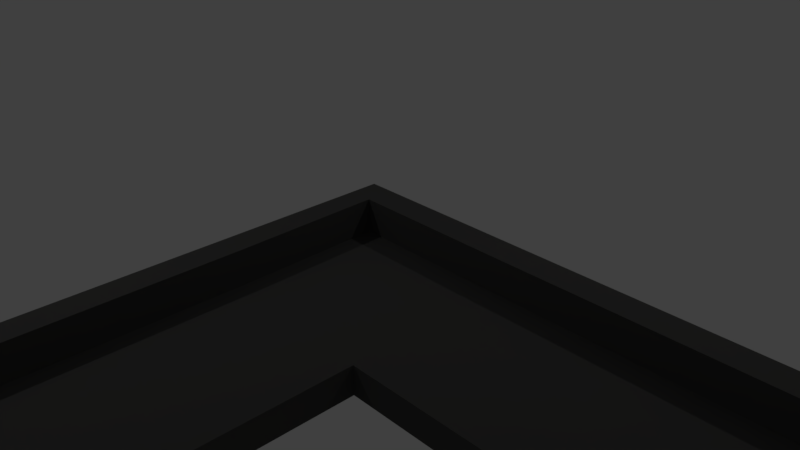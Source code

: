 # Source: DR_Counter.blend  (saved by Blender 2.79.0; exported with 4.5.12 LTS)
import bpy
from mathutils import Matrix  # noqa: F401  (used for matrix-valued properties, if any)

bpy.ops.wm.read_factory_settings(use_empty=True)
scene = bpy.context.scene
scene.name = 'Scene'

# ---- collections
col_collection_1 = bpy.data.collections.new('Collection 1'); scene.collection.children.link(col_collection_1)

# ---- materials (node trees are filled in below, after node groups)
mat_dr_counter_mat = bpy.data.materials.new('DR_Counter_Mat')
mat_dr_counter_mat.alpha_threshold = 0.0
mat_dr_counter_mat.use_transparent_shadow = False
mat_dr_counter_mat.diffuse_color = (0.06681, 0.06617, 0.0643, 1.0)
mat_dr_counter_mat.roughness = 0.5
mat_dr_counter_mat.specular_intensity = 0.0

# ---- material node trees

# ---- world
world_world = bpy.data.worlds.new('World'); scene.world = world_world
world_world.color = (0.05088, 0.05088, 0.05088)
world_world.use_sun_shadow = False
world_world.sun_shadow_jitter_overblur = 0.0
world_world.cycles.sampling_method = 'MANUAL'

# ---- cameras
cam_camera = bpy.data.cameras.new('Camera')
cam_camera.clip_end = 100.0
cam_camera.lens = 35.0
cam_camera.sensor_width = 32.0
cam_camera.sensor_height = 18.0
cam_camera.ortho_scale = 7.314
cam_camera.dof.focus_distance = 0.0
cam_camera.dof.aperture_fstop = 128.0

# ---- lights
light_lamp_001 = bpy.data.lights.new('Lamp.001', 'POINT')
light_lamp_001.transmission_factor = 0.0
light_lamp_001.cutoff_distance = 30.0
light_lamp_001.energy = 100.0
light_lamp_001.shadow_buffer_clip_start = 1.001
light_lamp_001.shadow_soft_size = 0.1
light_lamp_001.shadow_maximum_resolution = 0.006
light_lamp_001.use_absolute_resolution = True
light_lamp = bpy.data.lights.new('Lamp', 'POINT')
light_lamp.transmission_factor = 0.0
light_lamp.cutoff_distance = 30.0
light_lamp.energy = 100.0
light_lamp.shadow_buffer_clip_start = 1.001
light_lamp.shadow_soft_size = 0.1
light_lamp.shadow_maximum_resolution = 0.006
light_lamp.use_absolute_resolution = True

# ---- meshes
me_cube_049 = bpy.data.meshes.new('Cube.049')
me_cube_049.from_pydata([(-1.0, -1.0, -1.0), (-1.0, -1.0, -0.6507), (-1.0, 8.42, -1.0), (-1.0, 8.42, -0.6507), (1.296, -1.0, -1.0), (1.296, -1.0, -0.6507), (1.0, 8.42, -1.0), (1.0, 8.42, -0.6507), (-1.0, 6.536, -1.0), (-1.0, 4.652, -1.0), (-1.0, 2.768, -1.0), (-1.0, 0.8841, -1.0), (-1.0, 0.8841, -0.6507), (-1.0, 2.768, -0.6507), (-1.0, 4.652, -0.6507), (-1.0, 6.536, -0.6507), (1.296, 0.8841, -1.0), (1.296, 2.768, -1.0), (1.296, 4.652, -1.0), (1.296, 6.482, -1.0), (1.296, 6.482, -0.6507), (1.296, 4.652, -0.6507), (1.296, 2.768, -0.6507), (1.296, 0.8841, -0.6507), (3.0, 8.42, -0.6507), (3.0, 8.42, -1.0), (3.0, 6.482, -1.0), (3.0, 6.482, -0.6507), (5.0, 8.42, -0.6507), (5.0, 8.42, -1.0), (5.0, 6.482, -1.0), (5.0, 6.482, -0.6507), (7.0, 8.42, -0.6507), (7.0, 8.42, -1.0), (7.0, 6.482, -1.0), (7.0, 6.482, -0.6507), (9.0, 8.42, -0.6507), (9.0, 8.42, -1.0), (9.0, 6.482, -1.0), (9.0, 6.482, -0.6507), (11.0, 8.42, -0.6507), (11.0, 8.42, -1.0), (11.0, 6.482, -1.0), (11.0, 6.482, -0.6507), (13.0, 8.42, -0.6507), (13.0, 8.42, -1.0), (13.0, 6.482, -1.0), (13.0, 6.482, -0.6507), (-0.7047, 8.42, -1.0), (-0.7047, 8.42, -0.6507), (-0.661, -1.0, -1.0), (-0.661, -1.0, -0.6507), (-0.661, 6.528, -0.6507), (-0.661, 4.652, -0.6507), (-0.661, 2.768, -0.6507), (-0.661, 0.8841, -0.6507), (-0.661, 6.528, -1.0), (-0.661, 4.652, -1.0), (-0.661, 2.768, -1.0), (-0.661, 0.8841, -1.0), (-1.0, 8.125, -0.6507), (1.056, 8.115, -1.0), (-1.0, 8.125, -1.0), (1.056, 8.115, -0.6507), (3.0, 8.115, -1.0), (3.0, 8.115, -0.6507), (5.0, 8.115, -1.0), (5.0, 8.115, -0.6507), (7.0, 8.115, -1.0), (7.0, 8.115, -0.6507), (9.0, 8.115, -1.0), (9.0, 8.115, -0.6507), (11.0, 8.115, -1.0), (11.0, 8.115, -0.6507), (13.0, 8.115, -1.0), (13.0, 8.115, -0.6507), (-0.6965, 8.123, -1.0), (-0.6965, 8.123, -0.6507), (-1.0, 8.125, -0.2217), (-1.0, 8.42, -0.2217), (-0.7047, 8.42, -0.2217), (1.0, 8.42, -0.2217), (-0.661, -1.0, -0.2217), (-1.0, -1.0, -0.2217), (-1.0, 0.8841, -0.2217), (-1.0, 2.768, -0.2217), (-1.0, 4.652, -0.2217), (-1.0, 6.536, -0.2217), (3.0, 8.42, -0.2217), (5.0, 8.42, -0.2217), (7.0, 8.42, -0.2217), (9.0, 8.42, -0.2217), (11.0, 8.42, -0.2217), (13.0, 8.42, -0.2217), (-0.661, 6.528, -0.2217), (-0.661, 4.652, -0.2217), (-0.661, 2.768, -0.2217), (-0.661, 0.8841, -0.2217), (-0.6965, 8.123, -0.2217), (1.056, 8.115, -0.2217), (3.0, 8.115, -0.2217), (5.0, 8.115, -0.2217), (7.0, 8.115, -0.2217), (9.0, 8.115, -0.2217), (11.0, 8.115, -0.2217), (13.0, 8.115, -0.2217)], [], [(62, 60, 3, 2), (48, 49, 7, 6), (16, 23, 5, 4), (50, 51, 1, 0), (59, 16, 4, 50), (15, 14, 86, 87), (28, 24, 88, 89), (7, 49, 80, 81), (51, 55, 97, 82), (14, 13, 85, 86), (76, 61, 19, 56), (56, 19, 18, 57), (57, 18, 17, 58), (58, 17, 16, 59), (61, 6, 25, 64), (19, 20, 21, 18), (18, 21, 22, 17), (17, 22, 23, 16), (0, 1, 12, 11), (11, 12, 13, 10), (10, 13, 14, 9), (9, 14, 15, 8), (27, 26, 30, 31), (20, 19, 26, 27), (6, 7, 24, 25), (63, 20, 27, 65), (67, 31, 35, 69), (64, 25, 29, 66), (65, 27, 31, 67), (25, 24, 28, 29), (69, 35, 39, 71), (29, 28, 32, 33), (31, 30, 34, 35), (66, 29, 33, 68), (39, 38, 42, 43), (33, 32, 36, 37), (35, 34, 38, 39), (68, 33, 37, 70), (73, 43, 47, 75), (70, 37, 41, 72), (71, 39, 43, 73), (37, 36, 40, 41), (74, 75, 47, 46), (41, 40, 44, 45), (43, 42, 46, 47), (72, 41, 45, 74), (10, 58, 59, 11), (9, 57, 58, 10), (8, 56, 57, 9), (62, 76, 56, 8), (22, 54, 55, 23), (21, 53, 54, 22), (20, 52, 53, 21), (63, 77, 52, 20), (23, 55, 51, 5), (11, 59, 50, 0), (4, 5, 51, 50), (2, 3, 49, 48), (71, 73, 104, 103), (2, 48, 76, 62), (42, 72, 74, 46), (45, 44, 75, 74), (52, 77, 98, 94), (38, 70, 72, 42), (13, 12, 84, 85), (34, 68, 70, 38), (30, 66, 68, 34), (53, 52, 94, 95), (12, 1, 83, 84), (26, 64, 66, 30), (40, 36, 91, 92), (3, 60, 78, 79), (19, 61, 64, 26), (48, 6, 61, 76), (54, 53, 95, 96), (8, 15, 60, 62), (97, 84, 83, 82), (98, 78, 87, 94), (94, 87, 86, 95), (95, 86, 85, 96), (96, 85, 84, 97), (81, 80, 98, 99), (91, 103, 104, 92), (92, 104, 105, 93), (90, 102, 103, 91), (88, 100, 101, 89), (89, 101, 102, 90), (81, 99, 100, 88), (80, 79, 78, 98), (73, 75, 105, 104), (36, 32, 90, 91), (44, 40, 92, 93), (60, 15, 87, 78), (69, 71, 103, 102), (65, 67, 101, 100), (75, 44, 93, 105), (24, 7, 81, 88), (1, 51, 82, 83), (32, 28, 89, 90), (67, 69, 102, 101), (49, 3, 79, 80), (63, 65, 100, 99), (77, 63, 99, 98), (55, 54, 96, 97)])
_uv = me_cube_049.uv_layers.new(name='UVMap')
_uv.uv.foreach_set('vector', [0.0, 0.0, 1.0, 0.0, 1.0, 1.0, 0.0, 1.0, 0.0, 0.0, 1.0, 0.0, 1.0, 1.0, 0.0, 1.0, 0.0, 0.0, 1.0, 0.0, 1.0, 1.0, 0.0, 1.0, 0.0, 0.0, 1.0, 0.0, 1.0, 1.0, 0.0, 1.0, 0.0, 0.0, 1.0, 0.0, 1.0, 1.0, 0.0, 1.0, 0.0, 0.0, 1.0, 0.0, 1.0, 1.0, 0.0, 1.0, 0.0, 0.0, 1.0, 0.0, 1.0, 1.0, 0.0, 1.0, 0.0, 0.0, 1.0, 0.0, 1.0, 1.0, 0.0, 1.0, 0.0, 0.0, 1.0, 0.0, 1.0, 1.0, 0.0, 1.0, 0.0, 0.0, 1.0, 0.0, 1.0, 1.0, 0.0, 1.0, 0.0, 0.0, 1.0, 0.0, 1.0, 1.0, 0.0, 1.0, 0.0, 0.0, 1.0, 0.0, 1.0, 1.0, 0.0, 1.0, 0.0, 0.0, 1.0, 0.0, 1.0, 1.0, 0.0, 1.0, 0.0, 0.0, 1.0, 0.0, 1.0, 1.0, 0.0, 1.0, 0.0, 0.0, 1.0, 0.0, 1.0, 1.0, 0.0, 1.0, 0.0, 0.0, 1.0, 0.0, 1.0, 1.0, 0.0, 1.0, 0.0, 0.0, 1.0, 0.0, 1.0, 1.0, 0.0, 1.0, 0.0, 0.0, 1.0, 0.0, 1.0, 1.0, 0.0, 1.0, 0.0, 0.0, 1.0, 0.0, 1.0, 1.0, 0.0, 1.0, 0.0, 0.0, 1.0, 0.0, 1.0, 1.0, 0.0, 1.0, 0.0, 0.0, 1.0, 0.0, 1.0, 1.0, 0.0, 1.0, 0.0, 0.0, 1.0, 0.0, 1.0, 1.0, 0.0, 1.0, 0.0, 0.0, 1.0, 0.0, 1.0, 1.0, 0.0, 1.0, 0.0, 0.0, 1.0, 0.0, 1.0, 1.0, 0.0, 1.0, 0.0, 0.0, 1.0, 0.0, 1.0, 1.0, 0.0, 1.0, 0.0, 0.0, 1.0, 0.0, 1.0, 1.0, 0.0, 1.0, 0.0, 0.0, 1.0, 0.0, 1.0, 1.0, 0.0, 1.0, 0.0, 0.0, 1.0, 0.0, 1.0, 1.0, 0.0, 1.0, 0.0, 0.0, 1.0, 0.0, 1.0, 1.0, 0.0, 1.0, 0.0, 0.0, 1.0, 0.0, 1.0, 1.0, 0.0, 1.0, 0.0, 0.0, 1.0, 0.0, 1.0, 1.0, 0.0, 1.0, 0.0, 0.0, 1.0, 0.0, 1.0, 1.0, 0.0, 1.0, 0.0, 0.0, 1.0, 0.0, 1.0, 1.0, 0.0, 1.0, 0.0, 0.0, 1.0, 0.0, 1.0, 1.0, 0.0, 1.0, 0.0, 0.0, 1.0, 0.0, 1.0, 1.0, 0.0, 1.0, 0.0, 0.0, 1.0, 0.0, 1.0, 1.0, 0.0, 1.0, 0.0, 0.0, 1.0, 0.0, 1.0, 1.0, 0.0, 1.0, 0.0, 0.0, 1.0, 0.0, 1.0, 1.0, 0.0, 1.0, 0.0, 0.0, 1.0, 0.0, 1.0, 1.0, 0.0, 1.0, 0.0, 0.0, 1.0, 0.0, 1.0, 1.0, 0.0, 1.0, 0.0, 0.0, 1.0, 0.0, 1.0, 1.0, 0.0, 1.0, 0.0, 0.0, 1.0, 0.0, 1.0, 1.0, 0.0, 1.0, 0.0, 0.0, 1.0, 0.0, 1.0, 1.0, 0.0, 1.0, 0.0, 0.0, 1.0, 0.0, 1.0, 1.0, 0.0, 1.0, 0.0, 0.0, 1.0, 0.0, 1.0, 1.0, 0.0, 1.0, 0.0, 0.0, 1.0, 0.0, 1.0, 1.0, 0.0, 1.0, 0.0, 0.0, 1.0, 0.0, 1.0, 1.0, 0.0, 1.0, 0.0, 0.0, 1.0, 0.0, 1.0, 1.0, 0.0, 1.0, 0.0, 0.0, 1.0, 0.0, 1.0, 1.0, 0.0, 1.0, 0.0, 0.0, 1.0, 0.0, 1.0, 1.0, 0.0, 1.0, 0.0, 0.0, 1.0, 0.0, 1.0, 1.0, 0.0, 1.0, 0.0, 0.0, 1.0, 0.0, 1.0, 1.0, 0.0, 1.0, 0.0, 0.0, 1.0, 0.0, 1.0, 1.0, 0.0, 1.0, 0.0, 0.0, 1.0, 0.0, 1.0, 1.0, 0.0, 1.0, 0.0, 0.0, 1.0, 0.0, 1.0, 1.0, 0.0, 1.0, 0.0, 0.0, 1.0, 0.0, 1.0, 1.0, 0.0, 1.0, 0.0, 0.0, 1.0, 0.0, 1.0, 1.0, 0.0, 1.0, 0.0, 0.0, 1.0, 0.0, 1.0, 1.0, 0.0, 1.0, 0.0, 0.0, 1.0, 0.0, 1.0, 1.0, 0.0, 1.0, 0.0, 0.0, 1.0, 0.0, 1.0, 1.0, 0.0, 1.0, 0.0, 0.0, 1.0, 0.0, 1.0, 1.0, 0.0, 1.0, 0.0, 0.0, 1.0, 0.0, 1.0, 1.0, 0.0, 1.0, 0.0, 0.0, 1.0, 0.0, 1.0, 1.0, 0.0, 1.0, 0.0, 0.0, 1.0, 0.0, 1.0, 1.0, 0.0, 1.0, 0.0, 0.0, 1.0, 0.0, 1.0, 1.0, 0.0, 1.0, 0.0, 0.0, 1.0, 0.0, 1.0, 1.0, 0.0, 1.0, 0.0, 0.0, 1.0, 0.0, 1.0, 1.0, 0.0, 1.0, 0.0, 0.0, 1.0, 0.0, 1.0, 1.0, 0.0, 1.0, 0.0, 0.0, 1.0, 0.0, 1.0, 1.0, 0.0, 1.0, 0.0, 0.0, 1.0, 0.0, 1.0, 1.0, 0.0, 1.0, 0.0, 0.0, 1.0, 0.0, 1.0, 1.0, 0.0, 1.0, 0.0, 0.0, 1.0, 0.0, 1.0, 1.0, 0.0, 1.0, 0.0, 0.0, 1.0, 0.0, 1.0, 1.0, 0.0, 1.0, 0.0, 0.0, 1.0, 0.0, 1.0, 1.0, 0.0, 1.0, 0.0, 0.0, 1.0, 0.0, 1.0, 1.0, 0.0, 1.0, 0.0, 0.0, 1.0, 0.0, 1.0, 1.0, 0.0, 1.0, 0.0, 0.0, 1.0, 0.0, 1.0, 1.0, 0.0, 1.0, 0.0, 0.0, 1.0, 0.0, 1.0, 1.0, 0.0, 1.0, 0.0, 0.0, 1.0, 0.0, 1.0, 1.0, 0.0, 1.0, 0.0, 0.0, 1.0, 0.0, 1.0, 1.0, 0.0, 1.0, 0.0, 0.0, 1.0, 0.0, 1.0, 1.0, 0.0, 1.0, 0.0, 0.0, 1.0, 0.0, 1.0, 1.0, 0.0, 1.0, 0.0, 0.0, 1.0, 0.0, 1.0, 1.0, 0.0, 1.0, 0.0, 0.0, 1.0, 0.0, 1.0, 1.0, 0.0, 1.0, 0.0, 0.0, 1.0, 0.0, 1.0, 1.0, 0.0, 1.0, 0.0, 0.0, 1.0, 0.0, 1.0, 1.0, 0.0, 1.0, 0.0, 0.0, 1.0, 0.0, 1.0, 1.0, 0.0, 1.0, 0.0, 0.0, 1.0, 0.0, 1.0, 1.0, 0.0, 1.0, 0.0, 0.0, 1.0, 0.0, 1.0, 1.0, 0.0, 1.0, 0.0, 0.0, 1.0, 0.0, 1.0, 1.0, 0.0, 1.0, 0.0, 0.0, 1.0, 0.0, 1.0, 1.0, 0.0, 1.0, 0.0, 0.0, 1.0, 0.0, 1.0, 1.0, 0.0, 1.0, 0.0, 0.0, 1.0, 0.0, 1.0, 1.0, 0.0, 1.0, 0.0, 0.0, 1.0, 0.0, 1.0, 1.0, 0.0, 1.0, 0.0, 0.0, 1.0, 0.0, 1.0, 1.0, 0.0, 1.0, 0.0, 0.0, 1.0, 0.0, 1.0, 1.0, 0.0, 1.0, 0.0, 0.0, 1.0, 0.0, 1.0, 1.0, 0.0, 1.0, 0.0, 0.0, 1.0, 0.0, 1.0, 1.0, 0.0, 1.0, 0.0, 0.0, 1.0, 0.0, 1.0, 1.0, 0.0, 1.0, 0.0, 0.0, 1.0, 0.0, 1.0, 1.0, 0.0, 1.0, 0.0, 0.0, 1.0, 0.0, 1.0, 1.0, 0.0, 1.0, 0.0, 0.0, 1.0, 0.0, 1.0, 1.0, 0.0, 1.0, 0.0, 0.0, 1.0, 0.0, 1.0, 1.0, 0.0, 1.0, 0.0, 0.0, 1.0, 0.0, 1.0, 1.0, 0.0, 1.0])
me_cube_049.materials.append(mat_dr_counter_mat)
me_cube_049.use_remesh_preserve_volume = False
me_cube_049.use_remesh_preserve_attributes = False
me_cube_049.use_mirror_vertex_groups = False
me_cube_049.update()

# ---- objects
ob_lamp_001 = bpy.data.objects.new('Lamp.001', light_lamp_001)
ob_lamp = bpy.data.objects.new('Lamp', light_lamp)
ob_camera = bpy.data.objects.new('Camera', cam_camera)
ob_dr_counter = bpy.data.objects.new('DR_Counter', me_cube_049)

# ---- transforms, parenting, visibility, modifiers, constraints
ob_lamp_001.location = (-2.659, -4.037, 5.904)
ob_lamp_001.rotation_euler = (0.6503, 0.05522, 1.866)
ob_lamp_001.lock_rotations_4d = False
ob_lamp_001.empty_display_type = 'ARROWS'
ob_lamp_001.color = (0.0, 0.0, 0.0, 0.0)
ob_lamp_001.lineart.crease_threshold = 0.0
ob_lamp.location = (3.525, 3.679, 5.904)
ob_lamp.rotation_euler = (0.6503, 0.05522, 1.866)
ob_lamp.lock_rotations_4d = False
ob_lamp.empty_display_type = 'ARROWS'
ob_lamp.color = (0.0, 0.0, 0.0, 0.0)
ob_lamp.lineart.crease_threshold = 0.0
ob_camera.location = (7.481, -6.508, 5.344)
ob_camera.rotation_euler = (1.109, 0.0, 0.8149)
ob_camera.lock_rotations_4d = False
ob_camera.empty_display_type = 'ARROWS'
ob_camera.color = (0.0, 0.0, 0.0, 0.0)
ob_camera.display_type = 'WIRE'
ob_camera.lineart.crease_threshold = 0.0
ob_dr_counter.location = (0.6122, -10.12, 0.9277)
ob_dr_counter.scale = (1.05, 1.26, 1.05)
ob_dr_counter.lineart.crease_threshold = 0.0

# ---- collection membership
col_collection_1.objects.link(ob_lamp_001)
col_collection_1.objects.link(ob_lamp)
col_collection_1.objects.link(ob_camera)
col_collection_1.objects.link(ob_dr_counter)

# ---- scene / render settings (as saved in the file)
scene.camera = ob_camera
scene.frame_start = 1; scene.frame_end = 250; scene.frame_set(1)
scene.render.engine = 'BLENDER_EEVEE_NEXT'
scene.render.resolution_percentage = 50
scene.render.dither_intensity = 0.0
scene.cycles.use_denoising = False
scene.cycles.samples = 128
scene.cycles.sampling_pattern = 'TABULATED_SOBOL'
scene.cycles.use_adaptive_sampling = False
scene.cycles.use_light_tree = False
scene.cycles.blur_glossy = 0.0
scene.cycles.sample_clamp_indirect = 0.0
scene.view_settings.view_transform = 'Standard'
bpy.context.view_layer.update()

